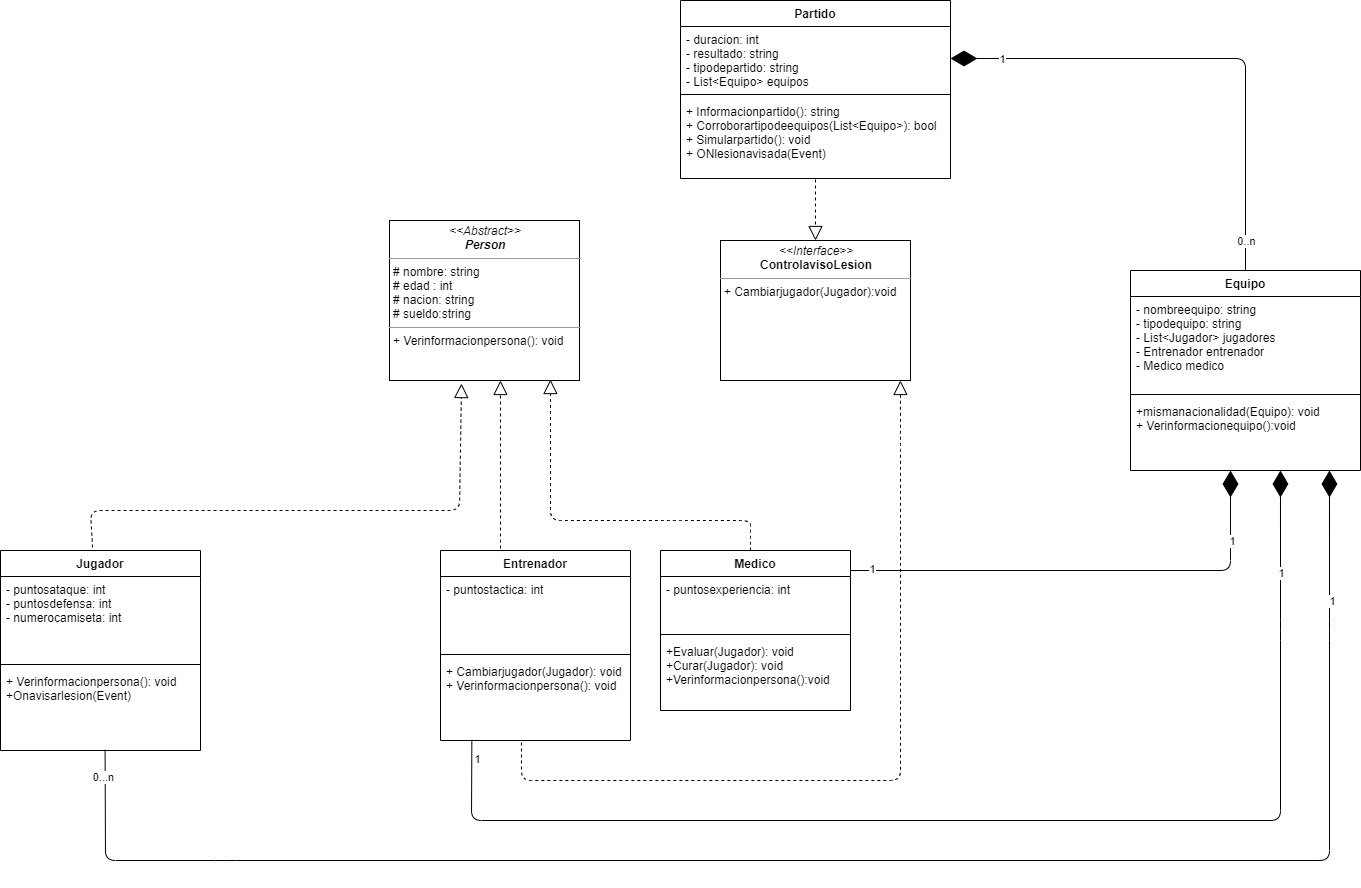

The diagram above was exported from draw.io. Its source (the exported page's mxGraphModel, read from the mxfile embedded in the PNG):
<mxGraphModel dx="2410" dy="1788" grid="1" gridSize="10" guides="1" tooltips="1" connect="1" arrows="1" fold="1" page="1" pageScale="1" pageWidth="827" pageHeight="1169" math="0" shadow="0">
  <root>
    <mxCell id="0" />
    <mxCell id="1" parent="0" />
    <mxCell id="d4neVcZ3DAyr6-H7wBj8-15" value="" style="endArrow=block;dashed=1;endFill=0;endSize=12;html=1;entryX=0.379;entryY=1.019;entryDx=0;entryDy=0;entryPerimeter=0;exitX=0.46;exitY=-0.015;exitDx=0;exitDy=0;exitPerimeter=0;" edge="1" parent="1" source="d4neVcZ3DAyr6-H7wBj8-16" target="d4neVcZ3DAyr6-H7wBj8-26">
      <mxGeometry width="160" relative="1" as="geometry">
        <mxPoint x="319" y="240" as="sourcePoint" />
        <mxPoint x="389" y="170" as="targetPoint" />
        <Array as="points">
          <mxPoint x="20" y="200" />
          <mxPoint x="140" y="200" />
          <mxPoint x="389" y="200" />
        </Array>
      </mxGeometry>
    </mxCell>
    <mxCell id="d4neVcZ3DAyr6-H7wBj8-26" value="&lt;p style=&quot;margin: 0px ; margin-top: 4px ; text-align: center&quot;&gt;&lt;i&gt;&amp;lt;&amp;lt;Abstract&amp;gt;&amp;gt;&lt;/i&gt;&lt;br&gt;&lt;b&gt;&lt;i&gt;Person&lt;/i&gt;&lt;/b&gt;&lt;/p&gt;&lt;hr size=&quot;1&quot;&gt;&lt;p style=&quot;margin: 0px ; margin-left: 4px&quot;&gt;# nombre: string&lt;br&gt;# edad : int&lt;/p&gt;&lt;p style=&quot;margin: 0px ; margin-left: 4px&quot;&gt;# nacion: string&lt;/p&gt;&lt;p style=&quot;margin: 0px ; margin-left: 4px&quot;&gt;# sueldo:string&lt;/p&gt;&lt;hr size=&quot;1&quot;&gt;&lt;p style=&quot;margin: 0px ; margin-left: 4px&quot;&gt;+ Verinformacionpersona(): void&lt;br&gt;&lt;br&gt;&lt;/p&gt;" style="verticalAlign=top;align=left;overflow=fill;fontSize=12;fontFamily=Helvetica;html=1;" vertex="1" parent="1">
      <mxGeometry x="319" y="-90" width="190" height="160" as="geometry" />
    </mxCell>
    <mxCell id="d4neVcZ3DAyr6-H7wBj8-27" value="" style="endArrow=block;dashed=1;endFill=0;endSize=12;html=1;entryX=0.584;entryY=1;entryDx=0;entryDy=0;entryPerimeter=0;" edge="1" parent="1" target="d4neVcZ3DAyr6-H7wBj8-26">
      <mxGeometry width="160" relative="1" as="geometry">
        <mxPoint x="430" y="250" as="sourcePoint" />
        <mxPoint x="430" y="180" as="targetPoint" />
        <Array as="points">
          <mxPoint x="430" y="250" />
          <mxPoint x="430" y="220" />
        </Array>
      </mxGeometry>
    </mxCell>
    <mxCell id="d4neVcZ3DAyr6-H7wBj8-28" value="Entrenador" style="swimlane;fontStyle=1;align=center;verticalAlign=top;childLayout=stackLayout;horizontal=1;startSize=26;horizontalStack=0;resizeParent=1;resizeParentMax=0;resizeLast=0;collapsible=1;marginBottom=0;" vertex="1" parent="1">
      <mxGeometry x="370" y="240" width="190" height="190" as="geometry" />
    </mxCell>
    <mxCell id="d4neVcZ3DAyr6-H7wBj8-29" value="- puntostactica: int" style="text;strokeColor=none;fillColor=none;align=left;verticalAlign=top;spacingLeft=4;spacingRight=4;overflow=hidden;rotatable=0;points=[[0,0.5],[1,0.5]];portConstraint=eastwest;" vertex="1" parent="d4neVcZ3DAyr6-H7wBj8-28">
      <mxGeometry y="26" width="190" height="74" as="geometry" />
    </mxCell>
    <mxCell id="d4neVcZ3DAyr6-H7wBj8-30" value="" style="line;strokeWidth=1;fillColor=none;align=left;verticalAlign=middle;spacingTop=-1;spacingLeft=3;spacingRight=3;rotatable=0;labelPosition=right;points=[];portConstraint=eastwest;" vertex="1" parent="d4neVcZ3DAyr6-H7wBj8-28">
      <mxGeometry y="100" width="190" height="8" as="geometry" />
    </mxCell>
    <mxCell id="d4neVcZ3DAyr6-H7wBj8-31" value="+ Cambiarjugador(Jugador): void&#10;+ Verinformacionpersona(): void&#10;" style="text;strokeColor=none;fillColor=none;align=left;verticalAlign=top;spacingLeft=4;spacingRight=4;overflow=hidden;rotatable=0;points=[[0,0.5],[1,0.5]];portConstraint=eastwest;" vertex="1" parent="d4neVcZ3DAyr6-H7wBj8-28">
      <mxGeometry y="108" width="190" height="82" as="geometry" />
    </mxCell>
    <mxCell id="d4neVcZ3DAyr6-H7wBj8-33" value="" style="endArrow=block;dashed=1;endFill=0;endSize=12;html=1;entryX=0.847;entryY=0.994;entryDx=0;entryDy=0;entryPerimeter=0;" edge="1" parent="1" target="d4neVcZ3DAyr6-H7wBj8-26">
      <mxGeometry width="160" relative="1" as="geometry">
        <mxPoint x="680" y="240" as="sourcePoint" />
        <mxPoint x="509.00000000000006" y="120" as="targetPoint" />
        <Array as="points">
          <mxPoint x="680" y="230" />
          <mxPoint x="680" y="210" />
          <mxPoint x="600" y="210" />
          <mxPoint x="480" y="210" />
        </Array>
      </mxGeometry>
    </mxCell>
    <mxCell id="d4neVcZ3DAyr6-H7wBj8-34" value="Medico" style="swimlane;fontStyle=1;align=center;verticalAlign=top;childLayout=stackLayout;horizontal=1;startSize=26;horizontalStack=0;resizeParent=1;resizeParentMax=0;resizeLast=0;collapsible=1;marginBottom=0;" vertex="1" parent="1">
      <mxGeometry x="590" y="240" width="190" height="160" as="geometry" />
    </mxCell>
    <mxCell id="d4neVcZ3DAyr6-H7wBj8-35" value="- puntosexperiencia: int" style="text;strokeColor=none;fillColor=none;align=left;verticalAlign=top;spacingLeft=4;spacingRight=4;overflow=hidden;rotatable=0;points=[[0,0.5],[1,0.5]];portConstraint=eastwest;" vertex="1" parent="d4neVcZ3DAyr6-H7wBj8-34">
      <mxGeometry y="26" width="190" height="54" as="geometry" />
    </mxCell>
    <mxCell id="d4neVcZ3DAyr6-H7wBj8-36" value="" style="line;strokeWidth=1;fillColor=none;align=left;verticalAlign=middle;spacingTop=-1;spacingLeft=3;spacingRight=3;rotatable=0;labelPosition=right;points=[];portConstraint=eastwest;" vertex="1" parent="d4neVcZ3DAyr6-H7wBj8-34">
      <mxGeometry y="80" width="190" height="8" as="geometry" />
    </mxCell>
    <mxCell id="d4neVcZ3DAyr6-H7wBj8-37" value="+Evaluar(Jugador): void&#10;+Curar(Jugador): void&#10;+Verinformacionpersona():void" style="text;strokeColor=none;fillColor=none;align=left;verticalAlign=top;spacingLeft=4;spacingRight=4;overflow=hidden;rotatable=0;points=[[0,0.5],[1,0.5]];portConstraint=eastwest;" vertex="1" parent="d4neVcZ3DAyr6-H7wBj8-34">
      <mxGeometry y="88" width="190" height="72" as="geometry" />
    </mxCell>
    <mxCell id="d4neVcZ3DAyr6-H7wBj8-47" value="Partido" style="swimlane;fontStyle=1;align=center;verticalAlign=top;childLayout=stackLayout;horizontal=1;startSize=26;horizontalStack=0;resizeParent=1;resizeParentMax=0;resizeLast=0;collapsible=1;marginBottom=0;" vertex="1" parent="1">
      <mxGeometry x="610" y="-310" width="270" height="178" as="geometry" />
    </mxCell>
    <mxCell id="d4neVcZ3DAyr6-H7wBj8-48" value="- duracion: int&#10;- resultado: string&#10;- tipodepartido: string&#10;- List&lt;Equipo&gt; equipos" style="text;strokeColor=none;fillColor=none;align=left;verticalAlign=top;spacingLeft=4;spacingRight=4;overflow=hidden;rotatable=0;points=[[0,0.5],[1,0.5]];portConstraint=eastwest;" vertex="1" parent="d4neVcZ3DAyr6-H7wBj8-47">
      <mxGeometry y="26" width="270" height="64" as="geometry" />
    </mxCell>
    <mxCell id="d4neVcZ3DAyr6-H7wBj8-49" value="" style="line;strokeWidth=1;fillColor=none;align=left;verticalAlign=middle;spacingTop=-1;spacingLeft=3;spacingRight=3;rotatable=0;labelPosition=right;points=[];portConstraint=eastwest;" vertex="1" parent="d4neVcZ3DAyr6-H7wBj8-47">
      <mxGeometry y="90" width="270" height="8" as="geometry" />
    </mxCell>
    <mxCell id="d4neVcZ3DAyr6-H7wBj8-50" value="+ Informacionpartido(): string&#10;+ Corroborartipodeequipos(List&lt;Equipo&gt;): bool&#10;+ Simularpartido(): void&#10;+ ONlesionavisada(Event)" style="text;strokeColor=none;fillColor=none;align=left;verticalAlign=top;spacingLeft=4;spacingRight=4;overflow=hidden;rotatable=0;points=[[0,0.5],[1,0.5]];portConstraint=eastwest;" vertex="1" parent="d4neVcZ3DAyr6-H7wBj8-47">
      <mxGeometry y="98" width="270" height="80" as="geometry" />
    </mxCell>
    <mxCell id="d4neVcZ3DAyr6-H7wBj8-51" value="&lt;p style=&quot;margin: 0px ; margin-top: 4px ; text-align: center&quot;&gt;&lt;i&gt;&amp;lt;&amp;lt;Interface&amp;gt;&amp;gt;&lt;/i&gt;&lt;br&gt;&lt;b&gt;ControlavisoLesion&lt;/b&gt;&lt;/p&gt;&lt;hr size=&quot;1&quot;&gt;&lt;p style=&quot;margin: 0px ; margin-left: 4px&quot;&gt;+ Cambiarjugador(Jugador):void&lt;br&gt;&lt;/p&gt;" style="verticalAlign=top;align=left;overflow=fill;fontSize=12;fontFamily=Helvetica;html=1;" vertex="1" parent="1">
      <mxGeometry x="650" y="-70" width="190" height="140" as="geometry" />
    </mxCell>
    <mxCell id="d4neVcZ3DAyr6-H7wBj8-52" value="" style="endArrow=block;dashed=1;endFill=0;endSize=12;html=1;exitX=0.426;exitY=1.024;exitDx=0;exitDy=0;exitPerimeter=0;entryX=0.947;entryY=1;entryDx=0;entryDy=0;entryPerimeter=0;" edge="1" parent="1" source="d4neVcZ3DAyr6-H7wBj8-31" target="d4neVcZ3DAyr6-H7wBj8-51">
      <mxGeometry width="160" relative="1" as="geometry">
        <mxPoint x="420" y="470" as="sourcePoint" />
        <mxPoint x="1040" y="80" as="targetPoint" />
        <Array as="points">
          <mxPoint x="451" y="470" />
          <mxPoint x="830" y="470" />
          <mxPoint x="830" y="130" />
        </Array>
      </mxGeometry>
    </mxCell>
    <mxCell id="d4neVcZ3DAyr6-H7wBj8-53" value="" style="endArrow=block;dashed=1;endFill=0;endSize=12;html=1;entryX=0.5;entryY=0;entryDx=0;entryDy=0;" edge="1" parent="1" target="d4neVcZ3DAyr6-H7wBj8-51">
      <mxGeometry width="160" relative="1" as="geometry">
        <mxPoint x="745" y="-131" as="sourcePoint" />
        <mxPoint x="910" y="-130" as="targetPoint" />
      </mxGeometry>
    </mxCell>
    <mxCell id="d4neVcZ3DAyr6-H7wBj8-54" value="" style="endArrow=diamondThin;endFill=1;endSize=24;html=1;exitX=0.5;exitY=0;exitDx=0;exitDy=0;entryX=1;entryY=0.5;entryDx=0;entryDy=0;" edge="1" parent="1" source="d4neVcZ3DAyr6-H7wBj8-42" target="d4neVcZ3DAyr6-H7wBj8-48">
      <mxGeometry width="160" relative="1" as="geometry">
        <mxPoint x="940" y="-90" as="sourcePoint" />
        <mxPoint x="1100" y="-90" as="targetPoint" />
        <Array as="points">
          <mxPoint x="1175" y="-252" />
        </Array>
      </mxGeometry>
    </mxCell>
    <mxCell id="d4neVcZ3DAyr6-H7wBj8-59" value="0..n" style="edgeLabel;html=1;align=center;verticalAlign=middle;resizable=0;points=[];" vertex="1" connectable="0" parent="d4neVcZ3DAyr6-H7wBj8-54">
      <mxGeometry x="-0.8803" relative="1" as="geometry">
        <mxPoint as="offset" />
      </mxGeometry>
    </mxCell>
    <mxCell id="d4neVcZ3DAyr6-H7wBj8-60" value="1" style="edgeLabel;html=1;align=center;verticalAlign=middle;resizable=0;points=[];" vertex="1" connectable="0" parent="d4neVcZ3DAyr6-H7wBj8-54">
      <mxGeometry x="0.7909" relative="1" as="geometry">
        <mxPoint x="-1" as="offset" />
      </mxGeometry>
    </mxCell>
    <mxCell id="d4neVcZ3DAyr6-H7wBj8-55" value="" style="endArrow=diamondThin;endFill=1;endSize=24;html=1;" edge="1" parent="1">
      <mxGeometry width="160" relative="1" as="geometry">
        <mxPoint x="780" y="260" as="sourcePoint" />
        <mxPoint x="1160" y="160" as="targetPoint" />
        <Array as="points">
          <mxPoint x="1160" y="260" />
        </Array>
      </mxGeometry>
    </mxCell>
    <mxCell id="d4neVcZ3DAyr6-H7wBj8-61" value="1" style="edgeLabel;html=1;align=center;verticalAlign=middle;resizable=0;points=[];" vertex="1" connectable="0" parent="d4neVcZ3DAyr6-H7wBj8-55">
      <mxGeometry x="-0.9129" y="2" relative="1" as="geometry">
        <mxPoint as="offset" />
      </mxGeometry>
    </mxCell>
    <mxCell id="d4neVcZ3DAyr6-H7wBj8-65" value="1" style="edgeLabel;html=1;align=center;verticalAlign=middle;resizable=0;points=[];" vertex="1" connectable="0" parent="d4neVcZ3DAyr6-H7wBj8-55">
      <mxGeometry x="0.5833" y="30" relative="1" as="geometry">
        <mxPoint x="31" y="-30" as="offset" />
      </mxGeometry>
    </mxCell>
    <mxCell id="d4neVcZ3DAyr6-H7wBj8-56" value="" style="endArrow=diamondThin;endFill=1;endSize=24;html=1;exitX=0.165;exitY=0.992;exitDx=0;exitDy=0;exitPerimeter=0;entryX=0.652;entryY=1;entryDx=0;entryDy=0;entryPerimeter=0;" edge="1" parent="1" source="d4neVcZ3DAyr6-H7wBj8-31" target="d4neVcZ3DAyr6-H7wBj8-45">
      <mxGeometry width="160" relative="1" as="geometry">
        <mxPoint x="520" y="510" as="sourcePoint" />
        <mxPoint x="1210" y="170" as="targetPoint" />
        <Array as="points">
          <mxPoint x="401" y="510" />
          <mxPoint x="1210" y="510" />
          <mxPoint x="1210" y="320" />
          <mxPoint x="1210" y="160" />
          <mxPoint x="1210" y="230" />
        </Array>
      </mxGeometry>
    </mxCell>
    <mxCell id="d4neVcZ3DAyr6-H7wBj8-66" value="1" style="edgeLabel;html=1;align=center;verticalAlign=middle;resizable=0;points=[];" vertex="1" connectable="0" parent="d4neVcZ3DAyr6-H7wBj8-56">
      <mxGeometry x="-0.973" y="5" relative="1" as="geometry">
        <mxPoint as="offset" />
      </mxGeometry>
    </mxCell>
    <mxCell id="d4neVcZ3DAyr6-H7wBj8-67" value="1" style="edgeLabel;html=1;align=center;verticalAlign=middle;resizable=0;points=[];" vertex="1" connectable="0" parent="d4neVcZ3DAyr6-H7wBj8-56">
      <mxGeometry x="0.6477" relative="1" as="geometry">
        <mxPoint as="offset" />
      </mxGeometry>
    </mxCell>
    <mxCell id="d4neVcZ3DAyr6-H7wBj8-42" value="Equipo" style="swimlane;fontStyle=1;align=center;verticalAlign=top;childLayout=stackLayout;horizontal=1;startSize=26;horizontalStack=0;resizeParent=1;resizeParentMax=0;resizeLast=0;collapsible=1;marginBottom=0;" vertex="1" parent="1">
      <mxGeometry x="1060" y="-40" width="230" height="200" as="geometry" />
    </mxCell>
    <mxCell id="d4neVcZ3DAyr6-H7wBj8-43" value="- nombreequipo: string&#10;- tipodequipo: string&#10;- List&lt;Jugador&gt; jugadores&#10;- Entrenador entrenador&#10;- Medico medico&#10; &#10;" style="text;strokeColor=none;fillColor=none;align=left;verticalAlign=top;spacingLeft=4;spacingRight=4;overflow=hidden;rotatable=0;points=[[0,0.5],[1,0.5]];portConstraint=eastwest;" vertex="1" parent="d4neVcZ3DAyr6-H7wBj8-42">
      <mxGeometry y="26" width="230" height="94" as="geometry" />
    </mxCell>
    <mxCell id="d4neVcZ3DAyr6-H7wBj8-44" value="" style="line;strokeWidth=1;fillColor=none;align=left;verticalAlign=middle;spacingTop=-1;spacingLeft=3;spacingRight=3;rotatable=0;labelPosition=right;points=[];portConstraint=eastwest;" vertex="1" parent="d4neVcZ3DAyr6-H7wBj8-42">
      <mxGeometry y="120" width="230" height="8" as="geometry" />
    </mxCell>
    <mxCell id="d4neVcZ3DAyr6-H7wBj8-45" value="+mismanacionalidad(Equipo): void&#10;+ Verinformacionequipo():void" style="text;strokeColor=none;fillColor=none;align=left;verticalAlign=top;spacingLeft=4;spacingRight=4;overflow=hidden;rotatable=0;points=[[0,0.5],[1,0.5]];portConstraint=eastwest;" vertex="1" parent="d4neVcZ3DAyr6-H7wBj8-42">
      <mxGeometry y="128" width="230" height="72" as="geometry" />
    </mxCell>
    <mxCell id="d4neVcZ3DAyr6-H7wBj8-58" value="" style="endArrow=diamondThin;endFill=1;endSize=24;html=1;exitX=0.523;exitY=0.992;exitDx=0;exitDy=0;exitPerimeter=0;entryX=0.652;entryY=1;entryDx=0;entryDy=0;entryPerimeter=0;" edge="1" parent="1" source="d4neVcZ3DAyr6-H7wBj8-19">
      <mxGeometry width="160" relative="1" as="geometry">
        <mxPoint x="450.3499999999999" y="429.34400000000005" as="sourcePoint" />
        <mxPoint x="1258.96" y="160.00000000000045" as="targetPoint" />
        <Array as="points">
          <mxPoint x="35" y="550" />
          <mxPoint x="155" y="550" />
          <mxPoint x="1259" y="550" />
          <mxPoint x="1259" y="320" />
          <mxPoint x="1259" y="160" />
          <mxPoint x="1259" y="230" />
        </Array>
      </mxGeometry>
    </mxCell>
    <mxCell id="d4neVcZ3DAyr6-H7wBj8-68" value="0...n" style="edgeLabel;html=1;align=center;verticalAlign=middle;resizable=0;points=[];" vertex="1" connectable="0" parent="d4neVcZ3DAyr6-H7wBj8-58">
      <mxGeometry x="-0.9712" y="-2" relative="1" as="geometry">
        <mxPoint as="offset" />
      </mxGeometry>
    </mxCell>
    <mxCell id="d4neVcZ3DAyr6-H7wBj8-69" value="1" style="edgeLabel;html=1;align=center;verticalAlign=middle;resizable=0;points=[];" vertex="1" connectable="0" parent="d4neVcZ3DAyr6-H7wBj8-58">
      <mxGeometry x="0.7106" y="-2" relative="1" as="geometry">
        <mxPoint as="offset" />
      </mxGeometry>
    </mxCell>
    <mxCell id="d4neVcZ3DAyr6-H7wBj8-16" value="Jugador" style="swimlane;fontStyle=1;align=center;verticalAlign=top;childLayout=stackLayout;horizontal=1;startSize=26;horizontalStack=0;resizeParent=1;resizeParentMax=0;resizeLast=0;collapsible=1;marginBottom=0;" vertex="1" parent="1">
      <mxGeometry x="-70" y="240" width="200" height="200" as="geometry" />
    </mxCell>
    <mxCell id="d4neVcZ3DAyr6-H7wBj8-17" value="- puntosataque: int&#10;- puntosdefensa: int &#10;- numerocamiseta: int&#10;&#10;" style="text;strokeColor=none;fillColor=none;align=left;verticalAlign=top;spacingLeft=4;spacingRight=4;overflow=hidden;rotatable=0;points=[[0,0.5],[1,0.5]];portConstraint=eastwest;" vertex="1" parent="d4neVcZ3DAyr6-H7wBj8-16">
      <mxGeometry y="26" width="200" height="84" as="geometry" />
    </mxCell>
    <mxCell id="d4neVcZ3DAyr6-H7wBj8-18" value="" style="line;strokeWidth=1;fillColor=none;align=left;verticalAlign=middle;spacingTop=-1;spacingLeft=3;spacingRight=3;rotatable=0;labelPosition=right;points=[];portConstraint=eastwest;" vertex="1" parent="d4neVcZ3DAyr6-H7wBj8-16">
      <mxGeometry y="110" width="200" height="8" as="geometry" />
    </mxCell>
    <mxCell id="d4neVcZ3DAyr6-H7wBj8-19" value="+ Verinformacionpersona(): void&#10;+Onavisarlesion(Event)" style="text;strokeColor=none;fillColor=none;align=left;verticalAlign=top;spacingLeft=4;spacingRight=4;overflow=hidden;rotatable=0;points=[[0,0.5],[1,0.5]];portConstraint=eastwest;" vertex="1" parent="d4neVcZ3DAyr6-H7wBj8-16">
      <mxGeometry y="118" width="200" height="82" as="geometry" />
    </mxCell>
  </root>
</mxGraphModel>